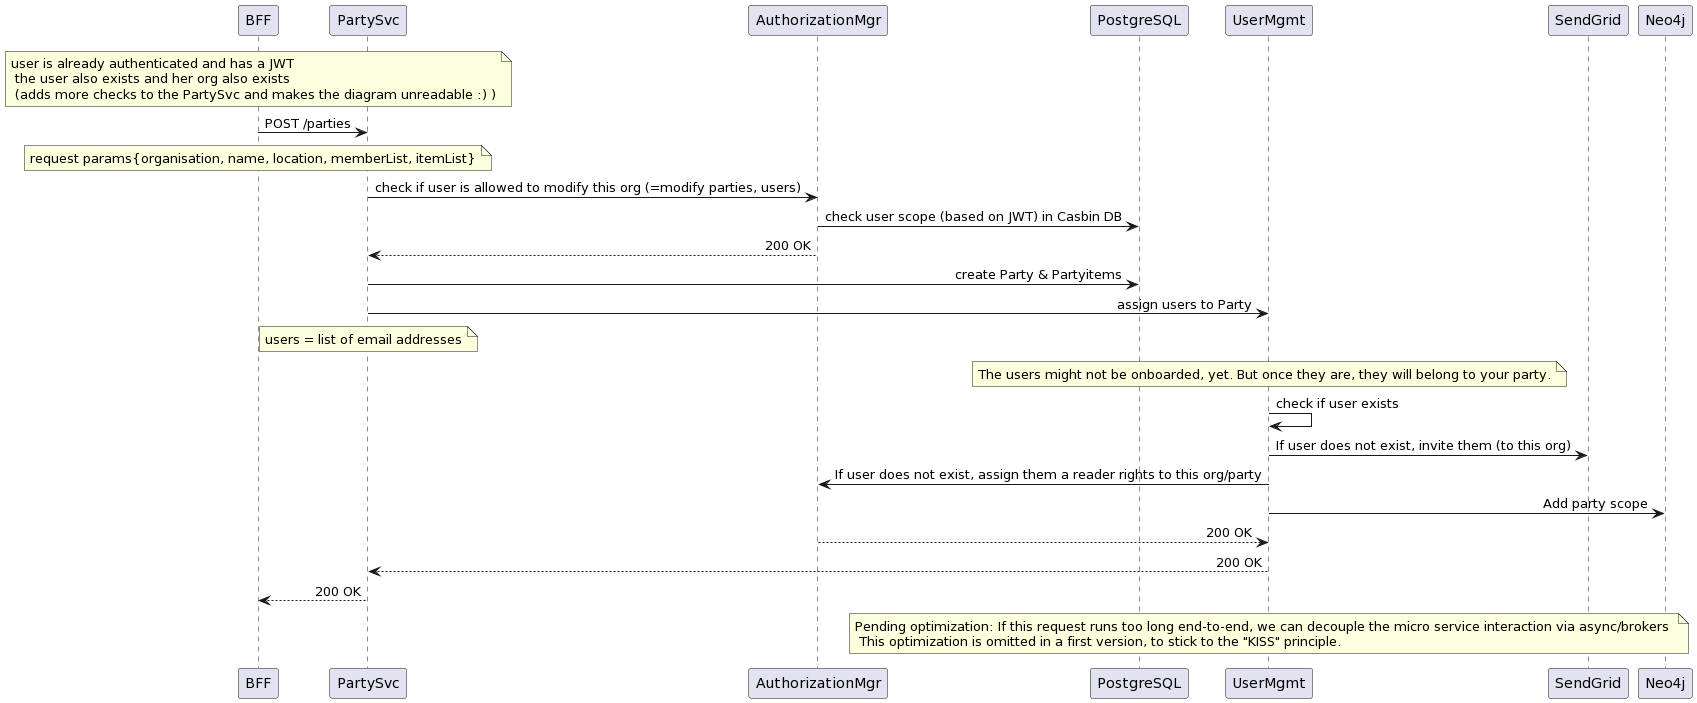

The diagram above was rendered by PlantUML. Its source (embedded in the PNG):
@startuml
skinparam sequenceMessageAlign right
note over BFF: user is already authenticated and has a JWT \n the user also exists and her org also exists \n (adds more checks to the PartySvc and makes the diagram unreadable :) )
BFF-> PartySvc: POST /parties
note over BFF: request params{organisation, name, location, memberList, itemList}
PartySvc-> AuthorizationMgr: check if user is allowed to modify this org (=modify parties, users)
AuthorizationMgr->PostgreSQL: check user scope (based on JWT) in Casbin DB
PartySvc<--AuthorizationMgr: 200 OK
PartySvc-> PostgreSQL: create Party & Partyitems
PartySvc-> UserMgmt: assign users to Party
note over PartySvc: users = list of email addresses
note over UserMgmt: The users might not be onboarded, yet. But once they are, they will belong to your party.
UserMgmt-> UserMgmt: check if user exists
UserMgmt-> SendGrid: If user does not exist, invite them (to this org)
UserMgmt-> AuthorizationMgr: If user does not exist, assign them a reader rights to this org/party
UserMgmt->Neo4j: Add party scope
UserMgmt<--AuthorizationMgr: 200 OK
PartySvc<--UserMgmt: 200 OK
BFF<--PartySvc: 200 OK
note over UserMgmt: Pending optimization: If this request runs too long end-to-end, we can decouple the micro service interaction via async/brokers \n This optimization is omitted in a first version, to stick to the "KISS" principle.
@enduml